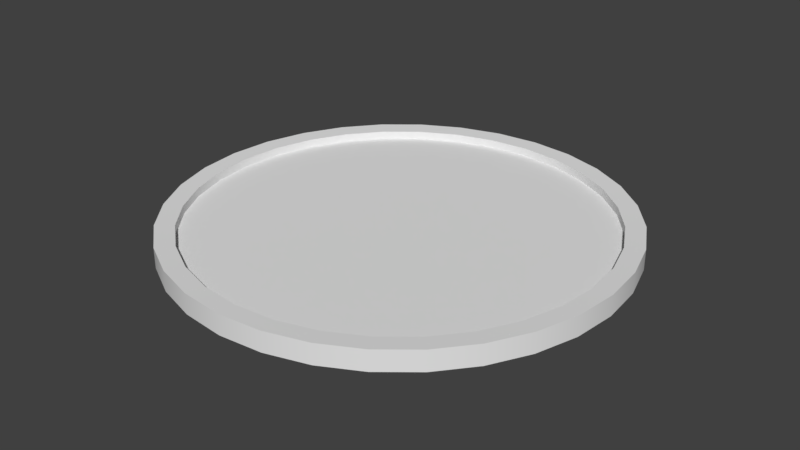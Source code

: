 # Source: coin.blend  (saved by Blender 2.79.0; exported with 4.5.12 LTS)
import bpy
from mathutils import Matrix  # noqa: F401  (used for matrix-valued properties, if any)

bpy.ops.wm.read_factory_settings(use_empty=True)
scene = bpy.context.scene
scene.name = 'Scene'

# ---- collections
col_collection_1 = bpy.data.collections.new('Collection 1'); scene.collection.children.link(col_collection_1)

# ---- world
world_world = bpy.data.worlds.new('World'); scene.world = world_world
world_world.color = (0.05088, 0.05088, 0.05088)
world_world.use_sun_shadow = False
world_world.sun_shadow_jitter_overblur = 0.0
world_world.cycles.sampling_method = 'MANUAL'

# ---- meshes
me_cylinder = bpy.data.meshes.new('Cylinder')
me_cylinder.from_pydata([(0.0, 1.0, 0.9095), (0.0, 1.0, 1.0), (0.1951, 0.9808, 0.9095), (0.1951, 0.9808, 1.0), (0.3827, 0.9239, 0.9095), (0.3827, 0.9239, 1.0), (0.5556, 0.8315, 0.9095), (0.5556, 0.8315, 1.0), (0.7071, 0.7071, 0.9095), (0.7071, 0.7071, 1.0), (0.8315, 0.5556, 0.9095), (0.8315, 0.5556, 1.0), (0.9239, 0.3827, 0.9095), (0.9239, 0.3827, 1.0), (0.9808, 0.1951, 0.9095), (0.9808, 0.1951, 1.0), (1.0, 7.55e-08, 0.9095), (1.0, 7.55e-08, 1.0), (0.9808, -0.1951, 0.9095), (0.9808, -0.1951, 1.0), (0.9239, -0.3827, 0.9095), (0.9239, -0.3827, 1.0), (0.8315, -0.5556, 0.9095), (0.8315, -0.5556, 1.0), (0.7071, -0.7071, 0.9095), (0.7071, -0.7071, 1.0), (0.5556, -0.8315, 0.9095), (0.5556, -0.8315, 1.0), (0.3827, -0.9239, 0.9095), (0.3827, -0.9239, 1.0), (0.1951, -0.9808, 0.9095), (0.1951, -0.9808, 1.0), (-3.258e-07, -1.0, 0.9095), (-3.258e-07, -1.0, 1.0), (-0.1951, -0.9808, 0.9095), (-0.1951, -0.9808, 1.0), (-0.3827, -0.9239, 0.9095), (-0.3827, -0.9239, 1.0), (-0.5556, -0.8315, 0.9095), (-0.5556, -0.8315, 1.0), (-0.7071, -0.7071, 0.9095), (-0.7071, -0.7071, 1.0), (-0.8315, -0.5556, 0.9095), (-0.8315, -0.5556, 1.0), (-0.9239, -0.3827, 0.9095), (-0.9239, -0.3827, 1.0), (-0.9808, -0.1951, 0.9095), (-0.9808, -0.1951, 1.0), (-1.0, 9.656e-07, 0.9095), (-1.0, 9.656e-07, 1.0), (-0.9808, 0.1951, 0.9095), (-0.9808, 0.1951, 1.0), (-0.9239, 0.3827, 0.9095), (-0.9239, 0.3827, 1.0), (-0.8315, 0.5556, 0.9095), (-0.8315, 0.5556, 1.0), (-0.7071, 0.7071, 0.9095), (-0.7071, 0.7071, 1.0), (-0.5556, 0.8315, 0.9095), (-0.5556, 0.8315, 1.0), (-0.3827, 0.9239, 0.9095), (-0.3827, 0.9239, 1.0), (-0.1951, 0.9808, 0.9095), (-0.1951, 0.9808, 1.0), (4.532e-09, 0.9154, 0.9133), (0.1786, 0.8978, 0.9133), (0.1786, 0.8978, 0.9962), (4.532e-09, 0.9154, 0.9962), (0.3503, 0.8457, 0.9133), (0.3503, 0.8457, 0.9962), (0.5086, 0.7611, 0.9133), (0.5086, 0.7611, 0.9962), (0.6473, 0.6473, 0.9133), (0.6473, 0.6473, 0.9962), (0.7611, 0.5086, 0.9133), (0.7611, 0.5086, 0.9962), (0.8457, 0.3503, 0.9133), (0.8457, 0.3503, 0.9962), (0.8978, 0.1786, 0.9133), (0.8978, 0.1786, 0.9962), (0.9154, 9.606e-08, 0.9133), (0.9154, 9.606e-08, 0.9962), (0.8978, -0.1786, 0.9133), (0.8978, -0.1786, 0.9962), (0.8457, -0.3503, 0.9133), (0.8457, -0.3503, 0.9962), (0.7611, -0.5086, 0.9133), (0.7611, -0.5086, 0.9962), (0.6473, -0.6473, 0.9133), (0.6473, -0.6473, 0.9962), (0.5086, -0.7611, 0.9133), (0.5086, -0.7611, 0.9962), (0.3503, -0.8457, 0.9133), (0.3503, -0.8457, 0.9962), (0.1786, -0.8978, 0.9133), (0.1786, -0.8978, 0.9962), (-2.937e-07, -0.9154, 0.9133), (-2.937e-07, -0.9154, 0.9962), (-0.1786, -0.8978, 0.9133), (-0.1786, -0.8978, 0.9962), (-0.3503, -0.8457, 0.9133), (-0.3503, -0.8457, 0.9962), (-0.5086, -0.7611, 0.9133), (-0.5086, -0.7611, 0.9962), (-0.6473, -0.6473, 0.9133), (-0.6473, -0.6473, 0.9962), (-0.7611, -0.5086, 0.9133), (-0.7611, -0.5086, 0.9962), (-0.8457, -0.3503, 0.9133), (-0.8457, -0.3503, 0.9962), (-0.8978, -0.1786, 0.9133), (-0.8978, -0.1786, 0.9962), (-0.9154, 9.108e-07, 0.9133), (-0.9154, 9.108e-07, 0.9962), (-0.8978, 0.1786, 0.9133), (-0.8978, 0.1786, 0.9962), (-0.8457, 0.3503, 0.9133), (-0.8457, 0.3503, 0.9962), (-0.7611, 0.5086, 0.9133), (-0.7611, 0.5086, 0.9962), (-0.6473, 0.6473, 0.9133), (-0.6473, 0.6473, 0.9962), (-0.5086, 0.7611, 0.9133), (-0.5086, 0.7611, 0.9962), (-0.3503, 0.8457, 0.9133), (-0.3503, 0.8457, 0.9962), (-0.1786, 0.8978, 0.9133), (-0.1786, 0.8978, 0.9962), (4.532e-09, 0.9154, 0.9502), (0.1786, 0.8978, 0.9502), (0.1786, 0.8978, 0.9592), (4.532e-09, 0.9154, 0.9592), (0.3503, 0.8457, 0.9502), (0.3503, 0.8457, 0.9592), (0.5086, 0.7611, 0.9502), (0.5086, 0.7611, 0.9592), (0.6473, 0.6473, 0.9502), (0.6473, 0.6473, 0.9592), (0.7611, 0.5086, 0.9502), (0.7611, 0.5086, 0.9592), (0.8457, 0.3503, 0.9502), (0.8457, 0.3503, 0.9592), (0.8978, 0.1786, 0.9502), (0.8978, 0.1786, 0.9592), (0.9154, 9.606e-08, 0.9502), (0.9154, 9.606e-08, 0.9592), (0.8978, -0.1786, 0.9502), (0.8978, -0.1786, 0.9592), (0.8457, -0.3503, 0.9502), (0.8457, -0.3503, 0.9592), (0.7611, -0.5086, 0.9502), (0.7611, -0.5086, 0.9592), (0.6473, -0.6473, 0.9502), (0.6473, -0.6473, 0.9592), (0.5086, -0.7611, 0.9502), (0.5086, -0.7611, 0.9592), (0.3503, -0.8457, 0.9502), (0.3503, -0.8457, 0.9592), (0.1786, -0.8978, 0.9502), (0.1786, -0.8978, 0.9592), (-2.937e-07, -0.9154, 0.9502), (-2.937e-07, -0.9154, 0.9592), (-0.1786, -0.8978, 0.9502), (-0.1786, -0.8978, 0.9592), (-0.3503, -0.8457, 0.9502), (-0.3503, -0.8457, 0.9592), (-0.5086, -0.7611, 0.9502), (-0.5086, -0.7611, 0.9592), (-0.6473, -0.6473, 0.9502), (-0.6473, -0.6473, 0.9592), (-0.7611, -0.5086, 0.9502), (-0.7611, -0.5086, 0.9592), (-0.8457, -0.3503, 0.9502), (-0.8457, -0.3503, 0.9592), (-0.8978, -0.1786, 0.9502), (-0.8978, -0.1786, 0.9592), (-0.9154, 9.108e-07, 0.9502), (-0.9154, 9.108e-07, 0.9592), (-0.8978, 0.1786, 0.9502), (-0.8978, 0.1786, 0.9592), (-0.8457, 0.3503, 0.9502), (-0.8457, 0.3503, 0.9592), (-0.7611, 0.5086, 0.9502), (-0.7611, 0.5086, 0.9592), (-0.6473, 0.6473, 0.9502), (-0.6473, 0.6473, 0.9592), (-0.5086, 0.7611, 0.9502), (-0.5086, 0.7611, 0.9592), (-0.3503, 0.8457, 0.9502), (-0.3503, 0.8457, 0.9592), (-0.1786, 0.8978, 0.9502), (-0.1786, 0.8978, 0.9592)], [], [(0, 1, 3, 2), (2, 3, 5, 4), (4, 5, 7, 6), (6, 7, 9, 8), (8, 9, 11, 10), (10, 11, 13, 12), (12, 13, 15, 14), (14, 15, 17, 16), (16, 17, 19, 18), (18, 19, 21, 20), (20, 21, 23, 22), (22, 23, 25, 24), (24, 25, 27, 26), (26, 27, 29, 28), (28, 29, 31, 30), (30, 31, 33, 32), (32, 33, 35, 34), (34, 35, 37, 36), (36, 37, 39, 38), (38, 39, 41, 40), (40, 41, 43, 42), (42, 43, 45, 44), (44, 45, 47, 46), (46, 47, 49, 48), (48, 49, 51, 50), (50, 51, 53, 52), (52, 53, 55, 54), (54, 55, 57, 56), (56, 57, 59, 58), (58, 59, 61, 60), (34, 36, 100, 98), (60, 61, 63, 62), (62, 63, 1, 0), (16, 18, 82, 80), (98, 100, 164, 162), (124, 126, 190, 188), (19, 17, 81, 83), (0, 2, 65, 64), (52, 54, 118, 116), (37, 35, 99, 101), (3, 1, 67, 66), (55, 53, 117, 119), (18, 20, 84, 82), (36, 38, 102, 100), (21, 19, 83, 85), (54, 56, 120, 118), (39, 37, 101, 103), (2, 4, 68, 65), (57, 55, 119, 121), (20, 22, 86, 84), (5, 3, 66, 69), (38, 40, 104, 102), (23, 21, 85, 87), (56, 58, 122, 120), (41, 39, 103, 105), (4, 6, 70, 68), (59, 57, 121, 123), (22, 24, 88, 86), (7, 5, 69, 71), (40, 42, 106, 104), (25, 23, 87, 89), (58, 60, 124, 122), (43, 41, 105, 107), (6, 8, 72, 70), (61, 59, 123, 125), (24, 26, 90, 88), (9, 7, 71, 73), (42, 44, 108, 106), (27, 25, 89, 91), (60, 62, 126, 124), (45, 43, 107, 109), (8, 10, 74, 72), (63, 61, 125, 127), (26, 28, 92, 90), (11, 9, 73, 75), (44, 46, 110, 108), (29, 27, 91, 93), (62, 0, 64, 126), (47, 45, 109, 111), (10, 12, 76, 74), (1, 63, 127, 67), (28, 30, 94, 92), (13, 11, 75, 77), (46, 48, 112, 110), (31, 29, 93, 95), (49, 47, 111, 113), (12, 14, 78, 76), (30, 32, 96, 94), (15, 13, 77, 79), (48, 50, 114, 112), (33, 31, 95, 97), (51, 49, 113, 115), (14, 16, 80, 78), (32, 34, 98, 96), (17, 15, 79, 81), (50, 52, 116, 114), (35, 33, 97, 99), (53, 51, 115, 117), (130, 131, 191, 189, 187, 185, 183, 181, 179, 177, 175, 173, 171, 169, 167, 165, 163, 161, 159, 157, 155, 153, 151, 149, 147, 145, 143, 141, 139, 137, 135, 133), (128, 129, 132, 134, 136, 138, 140, 142, 144, 146, 148, 150, 152, 154, 156, 158, 160, 162, 164, 166, 168, 170, 172, 174, 176, 178, 180, 182, 184, 186, 188, 190), (72, 74, 138, 136), (127, 125, 189, 191), (101, 99, 163, 165), (75, 73, 137, 139), (126, 64, 128, 190), (100, 102, 166, 164), (74, 76, 140, 138), (67, 127, 191, 131), (103, 101, 165, 167), (77, 75, 139, 141), (102, 104, 168, 166), (76, 78, 142, 140), (105, 103, 167, 169), (79, 77, 141, 143), (104, 106, 170, 168), (78, 80, 144, 142), (107, 105, 169, 171), (81, 79, 143, 145), (106, 108, 172, 170), (80, 82, 146, 144), (109, 107, 171, 173), (83, 81, 145, 147), (108, 110, 174, 172), (82, 84, 148, 146), (111, 109, 173, 175), (85, 83, 147, 149), (110, 112, 176, 174), (84, 86, 150, 148), (113, 111, 175, 177), (87, 85, 149, 151), (112, 114, 178, 176), (86, 88, 152, 150), (115, 113, 177, 179), (89, 87, 151, 153), (114, 116, 180, 178), (88, 90, 154, 152), (117, 115, 179, 181), (91, 89, 153, 155), (116, 118, 182, 180), (90, 92, 156, 154), (64, 65, 129, 128), (119, 117, 181, 183), (93, 91, 155, 157), (66, 67, 131, 130), (118, 120, 184, 182), (92, 94, 158, 156), (65, 68, 132, 129), (121, 119, 183, 185), (95, 93, 157, 159), (69, 66, 130, 133), (120, 122, 186, 184), (94, 96, 160, 158), (68, 70, 134, 132), (123, 121, 185, 187), (97, 95, 159, 161), (71, 69, 133, 135), (122, 124, 188, 186), (96, 98, 162, 160), (70, 72, 136, 134), (125, 123, 187, 189), (99, 97, 161, 163), (73, 71, 135, 137)])
me_cylinder.polygons.foreach_set('use_smooth', [True] * 162)
_uv = me_cylinder.uv_layers.new(name='UVMap')
_uv.uv.foreach_set('vector', [0.5, 0.9547, 0.5, 1.0, 0.5975, 1.0, 0.5975, 0.9547, 0.5975, 0.9547, 0.5975, 1.0, 0.6913, 1.0, 0.6913, 0.9547, 0.6913, 0.9547, 0.6913, 1.0, 0.7778, 1.0, 0.7778, 0.9547, 0.7778, 0.9547, 0.7778, 1.0, 0.8536, 1.0, 0.8536, 0.9547, 0.8536, 0.9547, 0.8536, 1.0, 0.7778, 1.0, 0.7778, 0.9547, 0.7778, 0.9547, 0.7778, 1.0, 0.6913, 1.0, 0.6913, 0.9547, 0.6913, 0.9547, 0.6913, 1.0, 0.5975, 1.0, 0.5975, 0.9547, 0.5975, 0.9547, 0.5975, 1.0, 0.5, 1.0, 0.5, 0.9547, 0.5, 0.9547, 0.5, 1.0, 0.4025, 1.0, 0.4025, 0.9547, 0.4025, 0.9547, 0.4025, 1.0, 0.3087, 1.0, 0.3087, 0.9547, 0.3087, 0.9547, 0.3087, 1.0, 0.2222, 1.0, 0.2222, 0.9547, 0.2222, 0.9547, 0.2222, 1.0, 0.1464, 1.0, 0.1464, 0.9547, 0.8536, 0.9547, 0.8536, 1.0, 0.7778, 1.0, 0.7778, 0.9547, 0.7778, 0.9547, 0.7778, 1.0, 0.6913, 1.0, 0.6913, 0.9547, 0.6913, 0.9547, 0.6913, 1.0, 0.5975, 1.0, 0.5975, 0.9547, 0.5975, 0.9547, 0.5975, 1.0, 0.5, 1.0, 0.5, 0.9547, 0.5, 0.9547, 0.5, 1.0, 0.4025, 1.0, 0.4025, 0.9547, 0.4025, 0.9547, 0.4025, 1.0, 0.3087, 1.0, 0.3087, 0.9547, 0.3087, 0.9547, 0.3087, 1.0, 0.2222, 1.0, 0.2222, 0.9547, 0.2222, 0.9547, 0.2222, 1.0, 0.1464, 1.0, 0.1464, 0.9547, 0.1464, 0.9547, 0.1464, 1.0, 0.2222, 1.0, 0.2222, 0.9547, 0.2222, 0.9547, 0.2222, 1.0, 0.3087, 1.0, 0.3087, 0.9547, 0.3087, 0.9547, 0.3087, 1.0, 0.4025, 1.0, 0.4025, 0.9547, 0.4025, 0.9547, 0.4025, 1.0, 0.5, 1.0, 0.5, 0.9547, 0.5, 0.9547, 0.5, 1.0, 0.5975, 1.0, 0.5975, 0.9547, 0.5975, 0.9547, 0.5975, 1.0, 0.6913, 1.0, 0.6913, 0.9547, 0.6913, 0.9547, 0.6913, 1.0, 0.7778, 1.0, 0.7778, 0.9547, 0.7778, 0.9547, 0.7778, 1.0, 0.8536, 1.0, 0.8536, 0.9547, 0.1464, 0.9547, 0.1464, 1.0, 0.2222, 1.0, 0.2222, 0.9547, 0.2222, 0.9547, 0.2222, 1.0, 0.3087, 1.0, 0.3087, 0.9547, 0.4025, 0.009607, 0.3087, 0.03806, 0.3249, 0.07716, 0.4107, 0.05111, 0.3087, 0.9547, 0.3087, 1.0, 0.4025, 1.0, 0.4025, 0.9547, 0.4025, 0.9547, 0.4025, 1.0, 0.5, 1.0, 0.5, 0.9547, 0.0, 0.5, -0.009607, 0.4025, -0.05111, 0.4107, -0.04232, 0.5, 0.4107, 0.9567, 0.3249, 0.9567, 0.3249, 0.9751, 0.4107, 0.9751, 0.3249, 0.9567, 0.4107, 0.9567, 0.4107, 0.9751, 0.3249, 0.9751, 0.9904, 0.4025, 1.0, 0.5, 0.9577, 0.5, 0.9489, 0.4107, 0.5, 0.0, 0.5975, -0.009607, 0.5893, -0.05111, 0.5, -0.04232, 0.03806, 0.6913, 0.08427, 0.7778, 0.1194, 0.7543, 0.07716, 0.6751, 0.3087, 0.03806, 0.4025, 0.009607, 0.4107, 0.05111, 0.3249, 0.07716, 0.5975, 0.9904, 0.5, 1.0, 0.5, 0.9577, 0.5893, 0.9489, 0.08427, 0.7778, 0.03806, 0.6913, 0.07716, 0.6751, 0.1194, 0.7543, 0.9904, 0.4025, 0.9619, 0.3087, 0.9228, 0.3249, 0.9489, 0.4107, 0.3087, 0.03806, 0.2222, 0.08427, 0.2457, 0.1194, 0.3249, 0.07716, 0.9619, 0.3087, 0.9904, 0.4025, 0.9489, 0.4107, 0.9228, 0.3249, 0.08427, 0.7778, 0.1464, 0.8536, 0.1764, 0.8236, 0.1194, 0.7543, 0.2222, 0.08427, 0.3087, 0.03806, 0.3249, 0.07716, 0.2457, 0.1194, 0.5975, 0.9904, 0.6913, 0.9619, 0.6751, 0.9228, 0.5893, 0.9489, 0.1464, 0.8536, 0.08427, 0.7778, 0.1194, 0.7543, 0.1764, 0.8236, 0.9619, 0.3087, 0.9157, 0.2222, 0.8806, 0.2457, 0.9228, 0.3249, 0.6913, 0.9619, 0.5975, 0.9904, 0.5893, 0.9489, 0.6751, 0.9228, 0.2222, 0.08427, 0.1464, 0.1464, 0.1764, 0.1764, 0.2457, 0.1194, 0.9157, 0.2222, 0.9619, 0.3087, 0.9228, 0.3249, 0.8806, 0.2457, 0.1464, 0.8536, 0.2222, 0.9157, 0.2457, 0.8806, 0.1764, 0.8236, 0.1464, 0.1464, 0.2222, 0.08427, 0.2457, 0.1194, 0.1764, 0.1764, 0.6913, 0.9619, 0.7778, 0.9157, 0.7543, 0.8806, 0.6751, 0.9228, 0.2222, 0.9157, 0.1464, 0.8536, 0.1764, 0.8236, 0.2457, 0.8806, 0.9157, 0.2222, 0.8536, 0.1464, 0.8236, 0.1764, 0.8806, 0.2457, 0.7778, 0.9157, 0.6913, 0.9619, 0.6751, 0.9228, 0.7543, 0.8806, 0.1464, 0.1464, 0.08426, 0.2222, 0.1194, 0.2457, 0.1764, 0.1764, 0.8536, 0.1464, 0.9157, 0.2222, 0.8806, 0.2457, 0.8236, 0.1764, 0.2222, 0.9157, 0.3087, 0.9619, 0.3249, 0.9228, 0.2457, 0.8806, 0.08426, 0.2222, 0.1464, 0.1464, 0.1764, 0.1764, 0.1194, 0.2457, 0.7778, 0.9157, 0.8536, 0.8536, 0.8236, 0.8236, 0.7543, 0.8806, 0.3087, 0.9619, 0.2222, 0.9157, 0.2457, 0.8806, 0.3249, 0.9228, 0.8536, 0.1464, 0.7778, 0.08427, 0.7543, 0.1194, 0.8236, 0.1764, 0.8536, 0.8536, 0.7778, 0.9157, 0.7543, 0.8806, 0.8236, 0.8236, 0.08426, 0.2222, 0.03806, 0.3087, 0.07715, 0.3249, 0.1194, 0.2457, 0.7778, 0.08427, 0.8536, 0.1464, 0.8236, 0.1764, 0.7543, 0.1194, 0.3087, 0.9619, 0.4025, 0.9904, 0.4107, 0.9489, 0.3249, 0.9228, 0.03806, 0.3087, 0.08426, 0.2222, 0.1194, 0.2457, 0.07715, 0.3249, 0.8536, 0.8536, 0.9157, 0.7778, 0.8806, 0.7543, 0.8236, 0.8236, 0.4025, 0.9904, 0.3087, 0.9619, 0.3249, 0.9228, 0.4107, 0.9489, 0.7778, 0.08427, 0.6913, 0.03806, 0.6751, 0.07716, 0.7543, 0.1194, 0.9157, 0.7778, 0.8536, 0.8536, 0.8236, 0.8236, 0.8806, 0.7543, 0.03806, 0.3087, 0.009607, 0.4025, 0.05111, 0.4107, 0.07715, 0.3249, 0.6913, 0.03806, 0.7778, 0.08427, 0.7543, 0.1194, 0.6751, 0.07716, 0.4025, 0.9904, 0.5, 1.0, 0.5, 0.9577, 0.4107, 0.9489, 0.009607, 0.4025, 0.03806, 0.3087, 0.07715, 0.3249, 0.05111, 0.4107, 0.9157, 0.7778, 0.9619, 0.6913, 0.9228, 0.6751, 0.8806, 0.7543, 0.5, 0.0, 0.4025, -0.009607, 0.4107, -0.05111, 0.5, -0.04232, 0.6913, 0.03806, 0.5975, 0.009607, 0.5893, 0.05111, 0.6751, 0.07716, 0.9619, 0.6913, 0.9157, 0.7778, 0.8806, 0.7543, 0.9228, 0.6751, 0.009607, 0.4025, 0.0, 0.5, 0.04232, 0.5, 0.05111, 0.4107, 0.5975, 0.009607, 0.6913, 0.03806, 0.6751, 0.07716, 0.5893, 0.05111, 0.0, 0.5, 0.009607, 0.4025, 0.05111, 0.4107, 0.04232, 0.5, 0.9619, 0.6913, 0.9904, 0.5975, 0.9489, 0.5893, 0.9228, 0.6751, 0.5975, 0.009607, 0.5, 0.0, 0.5, 0.04232, 0.5893, 0.05111, 0.9904, 0.5975, 0.9619, 0.6913, 0.9228, 0.6751, 0.9489, 0.5893, 0.0, 0.5, 0.009607, 0.5975, 0.05111, 0.5893, 0.04232, 0.5, 0.5, 0.0, 0.5975, 0.009607, 0.5893, 0.05111, 0.5, 0.04232, 0.009607, 0.5975, 0.0, 0.5, 0.04232, 0.5, 0.05111, 0.5893, 0.9904, 0.5975, 1.0, 0.5, 0.9577, 0.5, 0.9489, 0.5893, 0.5, 0.0, 0.4025, 0.009607, 0.4107, 0.05111, 0.5, 0.04232, 0.0, 0.5, -0.009607, 0.5975, -0.05111, 0.5893, -0.04232, 0.5, 0.009607, 0.5975, 0.03806, 0.6913, 0.07716, 0.6751, 0.05111, 0.5893, 0.4025, 0.009607, 0.5, 0.0, 0.5, 0.04232, 0.4107, 0.05111, 0.03806, 0.6913, 0.009607, 0.5975, 0.05111, 0.5893, 0.07716, 0.6751, 0.2425, 0.9241, 0.2858, 0.9198, 0.3274, 0.9072, 0.3657, 0.8867, 0.3993, 0.8591, 0.4269, 0.8255, 0.4474, 0.7872, 0.46, 0.7456, 0.4643, 0.7023, 0.46, 0.6591, 0.4474, 0.6175, 0.4269, 0.5792, 0.3993, 0.5456, 0.3657, 0.518, 0.3274, 0.4975, 0.2858, 0.4849, 0.2425, 0.4806, 0.1993, 0.4849, 0.1577, 0.4975, 0.1194, 0.518, 0.08575, 0.5456, 0.05818, 0.5792, 0.03769, 0.6175, 0.02507, 0.6591, 0.02081, 0.7023, 0.02507, 0.7456, 0.03769, 0.7872, 0.05818, 0.8255, 0.08575, 0.8591, 0.1194, 0.8867, 0.1577, 0.9072, 0.1993, 0.9198, 0.6191, 0.5441, 0.667, 0.5394, 0.713, 0.5254, 0.7554, 0.5027, 0.7926, 0.4722, 0.8231, 0.4351, 0.8457, 0.3927, 0.8597, 0.3467, 0.8644, 0.2988, 0.8597, 0.251, 0.8457, 0.205, 0.8231, 0.1626, 0.7926, 0.1254, 0.7554, 0.09491, 0.713, 0.07225, 0.667, 0.05829, 0.6191, 0.05358, 0.5713, 0.05829, 0.5253, 0.07225, 0.4829, 0.09491, 0.4457, 0.1254, 0.4152, 0.1626, 0.3926, 0.205, 0.3786, 0.251, 0.3739, 0.2988, 0.3786, 0.3467, 0.3926, 0.3927, 0.4152, 0.4351, 0.4457, 0.4722, 0.4829, 0.5027, 0.5253, 0.5254, 0.5713, 0.5394, 0.8236, 0.9567, 0.7543, 0.9567, 0.7543, 0.9751, 0.8236, 0.9751, 0.4107, 0.9981, 0.3249, 0.9981, 0.3249, 0.9796, 0.4107, 0.9796, 0.3249, 0.9981, 0.4107, 0.9981, 0.4107, 0.9796, 0.3249, 0.9796, 0.7543, 0.9981, 0.8236, 0.9981, 0.8236, 0.9796, 0.7543, 0.9796, 0.4107, 0.9567, 0.5, 0.9567, 0.5, 0.9751, 0.4107, 0.9751, 0.3249, 0.9567, 0.2457, 0.9567, 0.2457, 0.9751, 0.3249, 0.9751, 0.7543, 0.9567, 0.6751, 0.9567, 0.6751, 0.9751, 0.7543, 0.9751, 0.5, 0.9981, 0.4107, 0.9981, 0.4107, 0.9796, 0.5, 0.9796, 0.2457, 0.9981, 0.3249, 0.9981, 0.3249, 0.9796, 0.2457, 0.9796, 0.6751, 0.9981, 0.7543, 0.9981, 0.7543, 0.9796, 0.6751, 0.9796, 0.2457, 0.9567, 0.1764, 0.9567, 0.1764, 0.9751, 0.2457, 0.9751, 0.6751, 0.9567, 0.5893, 0.9567, 0.5893, 0.9751, 0.6751, 0.9751, 0.1764, 0.9981, 0.2457, 0.9981, 0.2457, 0.9796, 0.1764, 0.9796, 0.5893, 0.9981, 0.6751, 0.9981, 0.6751, 0.9796, 0.5893, 0.9796, 0.1764, 0.9567, 0.2457, 0.9567, 0.2457, 0.9751, 0.1764, 0.9751, 0.5893, 0.9567, 0.5, 0.9567, 0.5, 0.9751, 0.5893, 0.9751, 0.2457, 0.9981, 0.1764, 0.9981, 0.1764, 0.9796, 0.2457, 0.9796, 0.5, 0.9981, 0.5893, 0.9981, 0.5893, 0.9796, 0.5, 0.9796, 0.2457, 0.9567, 0.3249, 0.9567, 0.3249, 0.9751, 0.2457, 0.9751, 0.5, 0.9567, 0.4107, 0.9567, 0.4107, 0.9751, 0.5, 0.9751, 0.3249, 0.9981, 0.2457, 0.9981, 0.2457, 0.9796, 0.3249, 0.9796, 0.4107, 0.9981, 0.5, 0.9981, 0.5, 0.9796, 0.4107, 0.9796, 0.3249, 0.9567, 0.4107, 0.9567, 0.4107, 0.9751, 0.3249, 0.9751, 0.4107, 0.9567, 0.3249, 0.9567, 0.3249, 0.9751, 0.4107, 0.9751, 0.4107, 0.9981, 0.3249, 0.9981, 0.3249, 0.9796, 0.4107, 0.9796, 0.3249, 0.9981, 0.4107, 0.9981, 0.4107, 0.9796, 0.3249, 0.9796, 0.4107, 0.9567, 0.5, 0.9567, 0.5, 0.9751, 0.4107, 0.9751, 0.3249, 0.9567, 0.2457, 0.9567, 0.2457, 0.9751, 0.3249, 0.9751, 0.5, 0.9981, 0.4107, 0.9981, 0.4107, 0.9796, 0.5, 0.9796, 0.2457, 0.9981, 0.3249, 0.9981, 0.3249, 0.9796, 0.2457, 0.9796, 0.5, 0.9567, 0.5893, 0.9567, 0.5893, 0.9751, 0.5, 0.9751, 0.2457, 0.9567, 0.1764, 0.9567, 0.1764, 0.9751, 0.2457, 0.9751, 0.5893, 0.9981, 0.5, 0.9981, 0.5, 0.9796, 0.5893, 0.9796, 0.1764, 0.9981, 0.2457, 0.9981, 0.2457, 0.9796, 0.1764, 0.9796, 0.5893, 0.9567, 0.6751, 0.9567, 0.6751, 0.9751, 0.5893, 0.9751, 0.8236, 0.9567, 0.7543, 0.9567, 0.7543, 0.9751, 0.8236, 0.9751, 0.6751, 0.9981, 0.5893, 0.9981, 0.5893, 0.9796, 0.6751, 0.9796, 0.7543, 0.9981, 0.8236, 0.9981, 0.8236, 0.9796, 0.7543, 0.9796, 0.6751, 0.9567, 0.7543, 0.9567, 0.7543, 0.9751, 0.6751, 0.9751, 0.7543, 0.9567, 0.6751, 0.9567, 0.6751, 0.9751, 0.7543, 0.9751, 0.5, 0.9567, 0.5893, 0.9567, 0.5893, 0.9751, 0.5, 0.9751, 0.7543, 0.9981, 0.6751, 0.9981, 0.6751, 0.9796, 0.7543, 0.9796, 0.6751, 0.9981, 0.7543, 0.9981, 0.7543, 0.9796, 0.6751, 0.9796, 0.5893, 0.9981, 0.5, 0.9981, 0.5, 0.9796, 0.5893, 0.9796, 0.7543, 0.9567, 0.8236, 0.9567, 0.8236, 0.9751, 0.7543, 0.9751, 0.6751, 0.9567, 0.5893, 0.9567, 0.5893, 0.9751, 0.6751, 0.9751, 0.5893, 0.9567, 0.6751, 0.9567, 0.6751, 0.9751, 0.5893, 0.9751, 0.8236, 0.9981, 0.7543, 0.9981, 0.7543, 0.9796, 0.8236, 0.9796, 0.5893, 0.9981, 0.6751, 0.9981, 0.6751, 0.9796, 0.5893, 0.9796, 0.6751, 0.9981, 0.5893, 0.9981, 0.5893, 0.9796, 0.6751, 0.9796, 0.1764, 0.9567, 0.2457, 0.9567, 0.2457, 0.9751, 0.1764, 0.9751, 0.5893, 0.9567, 0.5, 0.9567, 0.5, 0.9751, 0.5893, 0.9751, 0.6751, 0.9567, 0.7543, 0.9567, 0.7543, 0.9751, 0.6751, 0.9751, 0.2457, 0.9981, 0.1764, 0.9981, 0.1764, 0.9796, 0.2457, 0.9796, 0.5, 0.9981, 0.5893, 0.9981, 0.5893, 0.9796, 0.5, 0.9796, 0.7543, 0.9981, 0.6751, 0.9981, 0.6751, 0.9796, 0.7543, 0.9796, 0.2457, 0.9567, 0.3249, 0.9567, 0.3249, 0.9751, 0.2457, 0.9751, 0.5, 0.9567, 0.4107, 0.9567, 0.4107, 0.9751, 0.5, 0.9751, 0.7543, 0.9567, 0.8236, 0.9567, 0.8236, 0.9751, 0.7543, 0.9751, 0.3249, 0.9981, 0.2457, 0.9981, 0.2457, 0.9796, 0.3249, 0.9796, 0.4107, 0.9981, 0.5, 0.9981, 0.5, 0.9796, 0.4107, 0.9796, 0.8236, 0.9981, 0.7543, 0.9981, 0.7543, 0.9796, 0.8236, 0.9796])
me_cylinder.use_remesh_preserve_volume = False
me_cylinder.use_remesh_preserve_attributes = False
me_cylinder.use_mirror_vertex_groups = False
me_cylinder.update()

# ---- objects
ob_cylinder = bpy.data.objects.new('Cylinder', me_cylinder)

# ---- transforms, parenting, visibility, modifiers, constraints
ob_cylinder.location = (0.0, 0.0, 0.0)
ob_cylinder.lineart.crease_threshold = 0.0
_m = ob_cylinder.modifiers.new('EdgeSplit', 'EDGE_SPLIT')

# ---- collection membership
col_collection_1.objects.link(ob_cylinder)

# ---- scene / render settings (as saved in the file)
scene.frame_start = 1; scene.frame_end = 250; scene.frame_set(67)
scene.render.engine = 'BLENDER_EEVEE_NEXT'
scene.render.resolution_percentage = 50
scene.render.dither_intensity = 0.0
scene.cycles.use_denoising = False
scene.cycles.samples = 128
scene.cycles.sampling_pattern = 'TABULATED_SOBOL'
scene.cycles.use_adaptive_sampling = False
scene.cycles.use_light_tree = False
scene.cycles.blur_glossy = 0.0
scene.cycles.sample_clamp_indirect = 0.0
scene.view_settings.view_transform = 'Standard'
bpy.context.view_layer.update()

# ---- added for rendering (the .blend has no active camera and no usable light): camera, sun
cam_auto = bpy.data.cameras.new('AutoCamera')
cam_auto.lens = 50.0
cam_auto.sensor_width = 36.0
cam_auto.clip_end = 1000.0
ob_auto_camera = bpy.data.objects.new('AutoCamera', cam_auto)
scene.collection.objects.link(ob_auto_camera)
ob_auto_camera.location = (2.61827, -3.14192, 3.04936)
ob_auto_camera.rotation_euler = (1.09748, -7.21219e-08, 0.694738)
scene.camera = ob_auto_camera
light_auto_sun = bpy.data.lights.new('AutoSun', 'SUN')
light_auto_sun.energy = 3.0
light_auto_sun.angle = 0.0523599
ob_auto_sun = bpy.data.objects.new('AutoSun', light_auto_sun)
scene.collection.objects.link(ob_auto_sun)
ob_auto_sun.rotation_euler = (0.872665, 0.174533, 0.523599)
bpy.context.view_layer.update()
